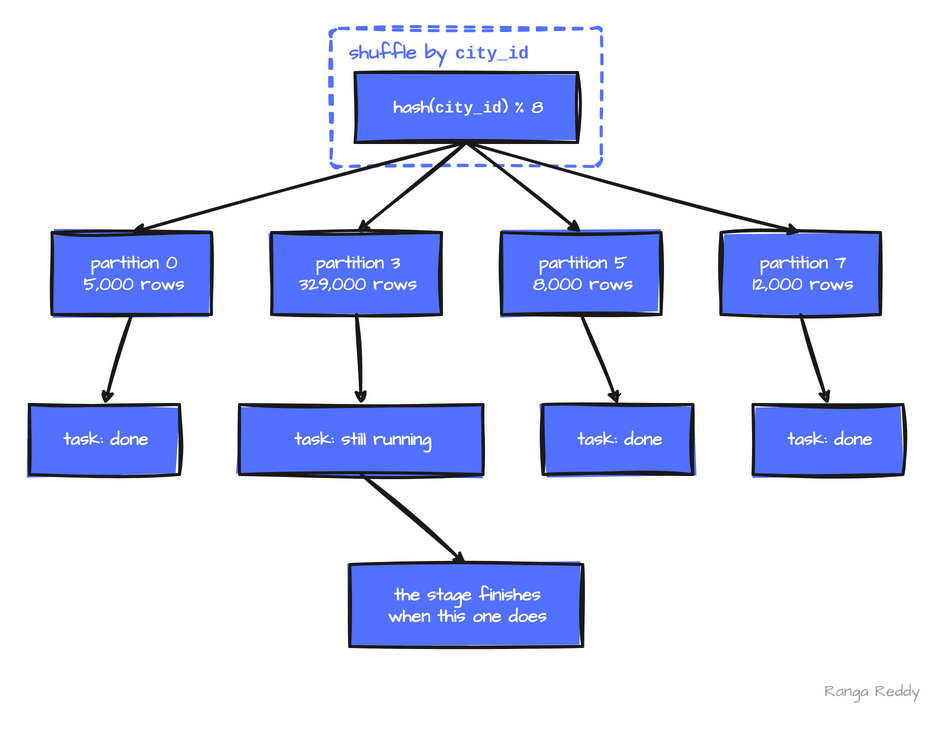

The diagram above was exported from draw.io. Its source (the exported page's mxGraphModel, read from the mxfile embedded in the PNG):
<mxGraphModel dx="953" dy="704" grid="0" page="0" background="#FFFFFF">
  <root>
    <mxCell id="0" />
    <mxCell id="1" parent="0" />
    <mxCell id="c1" value="shuffle by &lt;font face=&quot;Courier New&quot; style=&quot;font-size:88%&quot;&gt;city_id&lt;/font&gt;" style="rounded=1;arcSize=6;whiteSpace=wrap;html=1;sketch=1;curveFitting=1;jiggle=2;hachureGap=4;dashed=1;fillColor=none;strokeColor=#5371ff;strokeWidth=3;fontFamily=Architects Daughter;fontSource=https%3A%2F%2Ffonts.googleapis.com%2Fcss%3Ffamily%3DArchitects%2BDaughter;fontStyle=1;fontSize=20;fontColor=#5371ff;verticalAlign=top;align=left;spacingLeft=16;spacingTop=6;" vertex="1" parent="1">
      <mxGeometry x="341.5" y="16.0" width="270.5" height="138.0" as="geometry" />
    </mxCell>
    <mxCell id="c2" value="hash(&lt;font face=&quot;Courier New&quot; style=&quot;font-size:88%&quot;&gt;city_id&lt;/font&gt;) % 8" style="rounded=0;whiteSpace=wrap;html=1;sketch=1;curveFitting=1;jiggle=2;hachureGap=4;fillStyle=solid;fillColor=#5371ff;strokeColor=#1a1a1a;strokeWidth=3;fontFamily=Architects Daughter;fontSource=https%3A%2F%2Ffonts.googleapis.com%2Fcss%3Ffamily%3DArchitects%2BDaughter;fontStyle=1;fontSize=18;fontColor=#FFFFFF;align=center;spacingLeft=12;spacingRight=8;verticalAlign=middle;" vertex="1" parent="1">
      <mxGeometry x="365.5" y="60.0" width="222.5" height="70" as="geometry" />
    </mxCell>
    <mxCell id="c3" value="partition 0&lt;br&gt;5,000 rows" style="rounded=0;whiteSpace=wrap;html=1;sketch=1;curveFitting=1;jiggle=2;hachureGap=4;fillStyle=solid;fillColor=#5371ff;strokeColor=#1a1a1a;strokeWidth=3;fontFamily=Architects Daughter;fontSource=https%3A%2F%2Ffonts.googleapis.com%2Fcss%3Ffamily%3DArchitects%2BDaughter;fontStyle=1;fontSize=18;fontColor=#FFFFFF;align=center;spacingLeft=12;spacingRight=8;verticalAlign=middle;" vertex="1" parent="1">
      <mxGeometry x="62.5" y="220.0" width="159.5" height="82" as="geometry" />
    </mxCell>
    <mxCell id="c4" value="&lt;b&gt;partition 3&lt;/b&gt;&lt;br&gt;329,000 rows" style="rounded=0;whiteSpace=wrap;html=1;sketch=1;curveFitting=1;jiggle=2;hachureGap=4;fillStyle=solid;fillColor=#5371ff;strokeColor=#1a1a1a;strokeWidth=3;fontFamily=Architects Daughter;fontSource=https%3A%2F%2Ffonts.googleapis.com%2Fcss%3Ffamily%3DArchitects%2BDaughter;fontStyle=1;fontSize=18;fontColor=#FFFFFF;align=center;spacingLeft=12;spacingRight=8;verticalAlign=middle;" vertex="1" parent="1">
      <mxGeometry x="282.0" y="220.0" width="170.0" height="82" as="geometry" />
    </mxCell>
    <mxCell id="c5" value="partition 5&lt;br&gt;8,000 rows" style="rounded=0;whiteSpace=wrap;html=1;sketch=1;curveFitting=1;jiggle=2;hachureGap=4;fillStyle=solid;fillColor=#5371ff;strokeColor=#1a1a1a;strokeWidth=3;fontFamily=Architects Daughter;fontSource=https%3A%2F%2Ffonts.googleapis.com%2Fcss%3Ffamily%3DArchitects%2BDaughter;fontStyle=1;fontSize=18;fontColor=#FFFFFF;align=center;spacingLeft=12;spacingRight=8;verticalAlign=middle;" vertex="1" parent="1">
      <mxGeometry x="512.0" y="220.0" width="159.5" height="82" as="geometry" />
    </mxCell>
    <mxCell id="c6" value="partition 7&lt;br&gt;12,000 rows" style="rounded=0;whiteSpace=wrap;html=1;sketch=1;curveFitting=1;jiggle=2;hachureGap=4;fillStyle=solid;fillColor=#5371ff;strokeColor=#1a1a1a;strokeWidth=3;fontFamily=Architects Daughter;fontSource=https%3A%2F%2Ffonts.googleapis.com%2Fcss%3Ffamily%3DArchitects%2BDaughter;fontStyle=1;fontSize=18;fontColor=#FFFFFF;align=center;spacingLeft=12;spacingRight=8;verticalAlign=middle;" vertex="1" parent="1">
      <mxGeometry x="731.5" y="220.0" width="159.5" height="82" as="geometry" />
    </mxCell>
    <mxCell id="c7" value="task: done" style="rounded=0;whiteSpace=wrap;html=1;sketch=1;curveFitting=1;jiggle=2;hachureGap=4;fillStyle=solid;fillColor=#5371ff;strokeColor=#1a1a1a;strokeWidth=3;fontFamily=Architects Daughter;fontSource=https%3A%2F%2Ffonts.googleapis.com%2Fcss%3Ffamily%3DArchitects%2BDaughter;fontStyle=1;fontSize=18;fontColor=#FFFFFF;align=center;spacingLeft=12;spacingRight=8;verticalAlign=middle;" vertex="1" parent="1">
      <mxGeometry x="40.0" y="392.0" width="150" height="70" as="geometry" />
    </mxCell>
    <mxCell id="c8" value="&lt;b&gt;task: still running&lt;/b&gt;" style="rounded=0;whiteSpace=wrap;html=1;sketch=1;curveFitting=1;jiggle=2;hachureGap=4;fillStyle=solid;fillColor=#5371ff;strokeColor=#1a1a1a;strokeWidth=3;fontFamily=Architects Daughter;fontSource=https%3A%2F%2Ffonts.googleapis.com%2Fcss%3Ffamily%3DArchitects%2BDaughter;fontStyle=1;fontSize=18;fontColor=#FFFFFF;align=center;spacingLeft=12;spacingRight=8;verticalAlign=middle;" vertex="1" parent="1">
      <mxGeometry x="250.0" y="392.0" width="243.5" height="70" as="geometry" />
    </mxCell>
    <mxCell id="c9" value="task: done" style="rounded=0;whiteSpace=wrap;html=1;sketch=1;curveFitting=1;jiggle=2;hachureGap=4;fillStyle=solid;fillColor=#5371ff;strokeColor=#1a1a1a;strokeWidth=3;fontFamily=Architects Daughter;fontSource=https%3A%2F%2Ffonts.googleapis.com%2Fcss%3Ffamily%3DArchitects%2BDaughter;fontStyle=1;fontSize=18;fontColor=#FFFFFF;align=center;spacingLeft=12;spacingRight=8;verticalAlign=middle;" vertex="1" parent="1">
      <mxGeometry x="553.5" y="392.0" width="150" height="70" as="geometry" />
    </mxCell>
    <mxCell id="c10" value="task: done" style="rounded=0;whiteSpace=wrap;html=1;sketch=1;curveFitting=1;jiggle=2;hachureGap=4;fillStyle=solid;fillColor=#5371ff;strokeColor=#1a1a1a;strokeWidth=3;fontFamily=Architects Daughter;fontSource=https%3A%2F%2Ffonts.googleapis.com%2Fcss%3Ffamily%3DArchitects%2BDaughter;fontStyle=1;fontSize=18;fontColor=#FFFFFF;align=center;spacingLeft=12;spacingRight=8;verticalAlign=middle;" vertex="1" parent="1">
      <mxGeometry x="763.5" y="392.0" width="150" height="70" as="geometry" />
    </mxCell>
    <mxCell id="c11" value="the stage finishes&lt;br&gt;when this one does" style="rounded=0;whiteSpace=wrap;html=1;sketch=1;curveFitting=1;jiggle=2;hachureGap=4;fillStyle=solid;fillColor=#5371ff;strokeColor=#1a1a1a;strokeWidth=3;fontFamily=Architects Daughter;fontSource=https%3A%2F%2Ffonts.googleapis.com%2Fcss%3Ffamily%3DArchitects%2BDaughter;fontStyle=1;fontSize=18;fontColor=#FFFFFF;align=center;spacingLeft=12;spacingRight=8;verticalAlign=middle;" vertex="1" parent="1">
      <mxGeometry x="360.25" y="552.0" width="233.0" height="82" as="geometry" />
    </mxCell>
    <mxCell id="c12" value="" style="endArrow=classic;startArrow=none;endFill=1;startFill=1;html=1;sketch=1;curveFitting=1;jiggle=2;hachureGap=4;strokeWidth=3;strokeColor=#1a1a1a;fontFamily=Architects Daughter;fontSource=https%3A%2F%2Ffonts.googleapis.com%2Fcss%3Ffamily%3DArchitects%2BDaughter;fontStyle=1;fontSize=17;fontColor=#1a1a1a;labelBackgroundColor=#FFFFFF;" edge="1" parent="1">
      <mxGeometry relative="1" as="geometry">
        <mxPoint x="476.75" y="130.0" as="sourcePoint" />
        <mxPoint x="142.25" y="220.0" as="targetPoint" />
      </mxGeometry>
    </mxCell>
    <mxCell id="c13" value="" style="endArrow=classic;startArrow=none;endFill=1;startFill=1;html=1;sketch=1;curveFitting=1;jiggle=2;hachureGap=4;strokeWidth=3;strokeColor=#1a1a1a;fontFamily=Architects Daughter;fontSource=https%3A%2F%2Ffonts.googleapis.com%2Fcss%3Ffamily%3DArchitects%2BDaughter;fontStyle=1;fontSize=17;fontColor=#1a1a1a;labelBackgroundColor=#FFFFFF;" edge="1" parent="1">
      <mxGeometry relative="1" as="geometry">
        <mxPoint x="476.75" y="130.0" as="sourcePoint" />
        <mxPoint x="367.0" y="220.0" as="targetPoint" />
      </mxGeometry>
    </mxCell>
    <mxCell id="c14" value="" style="endArrow=classic;startArrow=none;endFill=1;startFill=1;html=1;sketch=1;curveFitting=1;jiggle=2;hachureGap=4;strokeWidth=3;strokeColor=#1a1a1a;fontFamily=Architects Daughter;fontSource=https%3A%2F%2Ffonts.googleapis.com%2Fcss%3Ffamily%3DArchitects%2BDaughter;fontStyle=1;fontSize=17;fontColor=#1a1a1a;labelBackgroundColor=#FFFFFF;" edge="1" parent="1">
      <mxGeometry relative="1" as="geometry">
        <mxPoint x="476.75" y="130.0" as="sourcePoint" />
        <mxPoint x="591.75" y="220.0" as="targetPoint" />
      </mxGeometry>
    </mxCell>
    <mxCell id="c15" value="" style="endArrow=classic;startArrow=none;endFill=1;startFill=1;html=1;sketch=1;curveFitting=1;jiggle=2;hachureGap=4;strokeWidth=3;strokeColor=#1a1a1a;fontFamily=Architects Daughter;fontSource=https%3A%2F%2Ffonts.googleapis.com%2Fcss%3Ffamily%3DArchitects%2BDaughter;fontStyle=1;fontSize=17;fontColor=#1a1a1a;labelBackgroundColor=#FFFFFF;" edge="1" parent="1">
      <mxGeometry relative="1" as="geometry">
        <mxPoint x="476.75" y="130.0" as="sourcePoint" />
        <mxPoint x="811.25" y="220.0" as="targetPoint" />
      </mxGeometry>
    </mxCell>
    <mxCell id="c16" value="" style="endArrow=classic;startArrow=none;endFill=1;startFill=1;html=1;sketch=1;curveFitting=1;jiggle=2;hachureGap=4;strokeWidth=3;strokeColor=#1a1a1a;fontFamily=Architects Daughter;fontSource=https%3A%2F%2Ffonts.googleapis.com%2Fcss%3Ffamily%3DArchitects%2BDaughter;fontStyle=1;fontSize=17;fontColor=#1a1a1a;labelBackgroundColor=#FFFFFF;" edge="1" parent="1">
      <mxGeometry relative="1" as="geometry">
        <mxPoint x="142.25" y="302.0" as="sourcePoint" />
        <mxPoint x="115.0" y="392.0" as="targetPoint" />
      </mxGeometry>
    </mxCell>
    <mxCell id="c17" value="" style="endArrow=classic;startArrow=none;endFill=1;startFill=1;html=1;sketch=1;curveFitting=1;jiggle=2;hachureGap=4;strokeWidth=3;strokeColor=#1a1a1a;fontFamily=Architects Daughter;fontSource=https%3A%2F%2Ffonts.googleapis.com%2Fcss%3Ffamily%3DArchitects%2BDaughter;fontStyle=1;fontSize=17;fontColor=#1a1a1a;labelBackgroundColor=#FFFFFF;" edge="1" parent="1">
      <mxGeometry relative="1" as="geometry">
        <mxPoint x="367.0" y="302.0" as="sourcePoint" />
        <mxPoint x="371.75" y="392.0" as="targetPoint" />
      </mxGeometry>
    </mxCell>
    <mxCell id="c18" value="" style="endArrow=classic;startArrow=none;endFill=1;startFill=1;html=1;sketch=1;curveFitting=1;jiggle=2;hachureGap=4;strokeWidth=3;strokeColor=#1a1a1a;fontFamily=Architects Daughter;fontSource=https%3A%2F%2Ffonts.googleapis.com%2Fcss%3Ffamily%3DArchitects%2BDaughter;fontStyle=1;fontSize=17;fontColor=#1a1a1a;labelBackgroundColor=#FFFFFF;" edge="1" parent="1">
      <mxGeometry relative="1" as="geometry">
        <mxPoint x="591.75" y="302.0" as="sourcePoint" />
        <mxPoint x="628.5" y="392.0" as="targetPoint" />
      </mxGeometry>
    </mxCell>
    <mxCell id="c19" value="" style="endArrow=classic;startArrow=none;endFill=1;startFill=1;html=1;sketch=1;curveFitting=1;jiggle=2;hachureGap=4;strokeWidth=3;strokeColor=#1a1a1a;fontFamily=Architects Daughter;fontSource=https%3A%2F%2Ffonts.googleapis.com%2Fcss%3Ffamily%3DArchitects%2BDaughter;fontStyle=1;fontSize=17;fontColor=#1a1a1a;labelBackgroundColor=#FFFFFF;" edge="1" parent="1">
      <mxGeometry relative="1" as="geometry">
        <mxPoint x="811.25" y="302.0" as="sourcePoint" />
        <mxPoint x="838.5" y="392.0" as="targetPoint" />
      </mxGeometry>
    </mxCell>
    <mxCell id="c20" value="" style="endArrow=classic;startArrow=none;endFill=1;startFill=1;html=1;sketch=1;curveFitting=1;jiggle=2;hachureGap=4;strokeWidth=3;strokeColor=#1a1a1a;fontFamily=Architects Daughter;fontSource=https%3A%2F%2Ffonts.googleapis.com%2Fcss%3Ffamily%3DArchitects%2BDaughter;fontStyle=1;fontSize=17;fontColor=#1a1a1a;labelBackgroundColor=#FFFFFF;" edge="1" parent="1">
      <mxGeometry relative="1" as="geometry">
        <mxPoint x="371.75" y="462.0" as="sourcePoint" />
        <mxPoint x="476.75" y="552.0" as="targetPoint" />
      </mxGeometry>
    </mxCell>
    <mxCell id="c21" value="Ranga Reddy" style="text;html=1;whiteSpace=wrap;fontFamily=Architects Daughter;fontSource=https%3A%2F%2Ffonts.googleapis.com%2Fcss%3Ffamily%3DArchitects%2BDaughter;fontStyle=0;fontSize=16;fontColor=#999999;align=right;verticalAlign=middle;strokeColor=none;fillColor=none;" vertex="1" parent="1">
      <mxGeometry x="753" y="664" width="180" height="30" as="geometry" />
    </mxCell>
  </root>
</mxGraphModel>